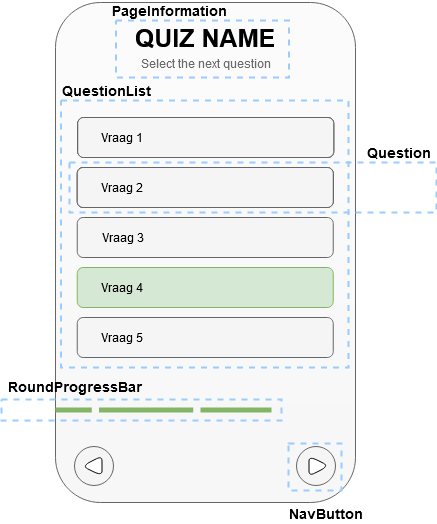

The diagram above was exported from draw.io. Its source (the exported page's mxGraphModel, read from the mxfile embedded in the PNG):
<mxGraphModel dx="1422" dy="763" grid="1" gridSize="10" guides="1" tooltips="1" connect="1" arrows="1" fold="1" page="1" pageScale="1" pageWidth="827" pageHeight="1169" math="0" shadow="0">
  <root>
    <mxCell id="t9LMGvGbsnkrPDvOKwRV-0" />
    <mxCell id="t9LMGvGbsnkrPDvOKwRV-1" parent="t9LMGvGbsnkrPDvOKwRV-0" />
    <mxCell id="gViJ9JjloTzM4ZuER516-0" value="" style="whiteSpace=wrap;html=1;rounded=1;strokeColor=#666666;fillColor=#FCFCFC;gradientDirection=south;gradientColor=#F7F7F7;" parent="t9LMGvGbsnkrPDvOKwRV-1" vertex="1">
      <mxGeometry x="274" y="345" width="300" height="500" as="geometry" />
    </mxCell>
    <mxCell id="gViJ9JjloTzM4ZuER516-23" value="&lt;b&gt;&lt;font style=&quot;font-size: 25px&quot;&gt;QUIZ NAME&lt;/font&gt;&lt;/b&gt;" style="text;html=1;strokeColor=none;fillColor=none;align=center;verticalAlign=middle;whiteSpace=wrap;rounded=0;shadow=0;glass=0;sketch=0;" parent="t9LMGvGbsnkrPDvOKwRV-1" vertex="1">
      <mxGeometry x="341" y="370" width="166" height="20" as="geometry" />
    </mxCell>
    <mxCell id="gViJ9JjloTzM4ZuER516-24" value="" style="ellipse;whiteSpace=wrap;html=1;aspect=fixed;rounded=1;shadow=0;glass=0;sketch=0;fillColor=#f5f5f5;strokeColor=#666666;fontColor=#333333;" parent="t9LMGvGbsnkrPDvOKwRV-1" vertex="1">
      <mxGeometry x="293" y="789" width="39" height="39" as="geometry" />
    </mxCell>
    <mxCell id="gViJ9JjloTzM4ZuER516-25" value="" style="triangle;whiteSpace=wrap;html=1;rounded=1;shadow=0;glass=0;sketch=0;rotation=-180;" parent="t9LMGvGbsnkrPDvOKwRV-1" vertex="1">
      <mxGeometry x="300.5" y="798.5" width="20" height="20" as="geometry" />
    </mxCell>
    <mxCell id="gViJ9JjloTzM4ZuER516-37" value="" style="ellipse;whiteSpace=wrap;html=1;aspect=fixed;rounded=1;shadow=0;glass=0;sketch=0;fillColor=#f5f5f5;strokeColor=#666666;fontColor=#333333;" parent="t9LMGvGbsnkrPDvOKwRV-1" vertex="1">
      <mxGeometry x="515" y="789" width="39" height="39" as="geometry" />
    </mxCell>
    <mxCell id="gViJ9JjloTzM4ZuER516-38" value="" style="triangle;whiteSpace=wrap;html=1;rounded=1;shadow=0;glass=0;sketch=0;rotation=0;" parent="t9LMGvGbsnkrPDvOKwRV-1" vertex="1">
      <mxGeometry x="527.5" y="798.5" width="20" height="20" as="geometry" />
    </mxCell>
    <mxCell id="gViJ9JjloTzM4ZuER516-39" value="" style="rounded=1;whiteSpace=wrap;html=1;shadow=0;glass=0;sketch=0;fillColor=#FCFCFC;gradientColor=#F7F7F7;align=left;" parent="t9LMGvGbsnkrPDvOKwRV-1" vertex="1">
      <mxGeometry x="296.25" y="460" width="256" height="40" as="geometry" />
    </mxCell>
    <mxCell id="jPI7mkovg5fMRAMeeMj7-0" value="" style="rounded=1;whiteSpace=wrap;html=1;shadow=0;glass=0;sketch=0;fillColor=#FCFCFC;gradientColor=#F7F7F7;align=left;" parent="t9LMGvGbsnkrPDvOKwRV-1" vertex="1">
      <mxGeometry x="295.75" y="510" width="256" height="40" as="geometry" />
    </mxCell>
    <mxCell id="jPI7mkovg5fMRAMeeMj7-1" value="" style="rounded=1;whiteSpace=wrap;html=1;shadow=0;glass=0;sketch=0;fillColor=#f5f5f5;align=left;strokeColor=#666666;fontColor=#333333;" parent="t9LMGvGbsnkrPDvOKwRV-1" vertex="1">
      <mxGeometry x="295.75" y="560" width="256" height="40" as="geometry" />
    </mxCell>
    <mxCell id="jPI7mkovg5fMRAMeeMj7-2" value="" style="rounded=1;whiteSpace=wrap;html=1;shadow=0;glass=0;sketch=0;fillColor=#d5e8d4;align=left;strokeColor=#82b366;" parent="t9LMGvGbsnkrPDvOKwRV-1" vertex="1">
      <mxGeometry x="295.75" y="610" width="256" height="40" as="geometry" />
    </mxCell>
    <mxCell id="jPI7mkovg5fMRAMeeMj7-3" value="" style="rounded=1;whiteSpace=wrap;html=1;shadow=0;glass=0;sketch=0;fillColor=#f5f5f5;align=left;strokeColor=#666666;fontColor=#333333;" parent="t9LMGvGbsnkrPDvOKwRV-1" vertex="1">
      <mxGeometry x="295.75" y="660" width="256" height="40" as="geometry" />
    </mxCell>
    <mxCell id="jPI7mkovg5fMRAMeeMj7-4" value="" style="rounded=1;whiteSpace=wrap;html=1;shadow=0;glass=0;sketch=0;fillColor=#f5f5f5;align=left;strokeColor=#666666;fontColor=#333333;" parent="t9LMGvGbsnkrPDvOKwRV-1" vertex="1">
      <mxGeometry x="296.25" y="460" width="256" height="40" as="geometry" />
    </mxCell>
    <mxCell id="jPI7mkovg5fMRAMeeMj7-5" value="" style="rounded=1;whiteSpace=wrap;html=1;shadow=0;glass=0;sketch=0;fillColor=#f5f5f5;align=left;strokeColor=#666666;fontColor=#333333;" parent="t9LMGvGbsnkrPDvOKwRV-1" vertex="1">
      <mxGeometry x="295.75" y="510" width="256" height="40" as="geometry" />
    </mxCell>
    <mxCell id="jPI7mkovg5fMRAMeeMj7-6" value="Vraag 1" style="text;html=1;strokeColor=none;fillColor=none;align=center;verticalAlign=middle;whiteSpace=wrap;rounded=0;shadow=0;glass=0;sketch=0;" parent="t9LMGvGbsnkrPDvOKwRV-1" vertex="1">
      <mxGeometry x="300.5" y="470" width="79.5" height="20" as="geometry" />
    </mxCell>
    <mxCell id="jPI7mkovg5fMRAMeeMj7-7" value="Vraag 2" style="text;html=1;strokeColor=none;fillColor=none;align=center;verticalAlign=middle;whiteSpace=wrap;rounded=0;shadow=0;glass=0;sketch=0;" parent="t9LMGvGbsnkrPDvOKwRV-1" vertex="1">
      <mxGeometry x="300.5" y="520" width="79.5" height="20" as="geometry" />
    </mxCell>
    <mxCell id="jPI7mkovg5fMRAMeeMj7-8" value="Vraag 3" style="text;html=1;strokeColor=none;fillColor=none;align=center;verticalAlign=middle;whiteSpace=wrap;rounded=0;shadow=0;glass=0;sketch=0;" parent="t9LMGvGbsnkrPDvOKwRV-1" vertex="1">
      <mxGeometry x="301.5" y="570" width="79.5" height="20" as="geometry" />
    </mxCell>
    <mxCell id="jPI7mkovg5fMRAMeeMj7-9" value="Vraag 4" style="text;html=1;strokeColor=none;fillColor=none;align=center;verticalAlign=middle;whiteSpace=wrap;rounded=0;shadow=0;glass=0;sketch=0;" parent="t9LMGvGbsnkrPDvOKwRV-1" vertex="1">
      <mxGeometry x="300.5" y="620" width="79.5" height="20" as="geometry" />
    </mxCell>
    <mxCell id="jPI7mkovg5fMRAMeeMj7-10" value="Vraag 5" style="text;html=1;strokeColor=none;fillColor=none;align=center;verticalAlign=middle;whiteSpace=wrap;rounded=0;shadow=0;glass=0;sketch=0;" parent="t9LMGvGbsnkrPDvOKwRV-1" vertex="1">
      <mxGeometry x="300.5" y="670" width="79.5" height="20" as="geometry" />
    </mxCell>
    <mxCell id="jPI7mkovg5fMRAMeeMj7-11" value="Select the next question" style="text;html=1;strokeColor=none;fillColor=none;align=center;verticalAlign=middle;whiteSpace=wrap;rounded=0;shadow=0;glass=0;sketch=0;fontColor=#6B6B6B;" parent="t9LMGvGbsnkrPDvOKwRV-1" vertex="1">
      <mxGeometry x="340" y="396" width="168.75" height="20" as="geometry" />
    </mxCell>
    <mxCell id="pahY7dYESJUGv1xhzrZ8-1" value="" style="verticalLabelPosition=bottom;verticalAlign=top;html=1;shadow=0;dashed=0;strokeWidth=5;shape=mxgraph.android.indeterminate_progress_bar;pointerEvents=1;rounded=1;glass=0;sketch=0;fillColor=#d5e8d4;align=left;strokeColor=#83B567;" parent="t9LMGvGbsnkrPDvOKwRV-1" vertex="1">
      <mxGeometry x="274" y="750" width="216" height="5" as="geometry" />
    </mxCell>
    <mxCell id="vMiGEUUkMAYi64rJ-gx6-0" value="" style="rounded=0;whiteSpace=wrap;html=1;fillColor=none;dashed=1;strokeWidth=2;strokeColor=#99CCFF;" vertex="1" parent="t9LMGvGbsnkrPDvOKwRV-1">
      <mxGeometry x="507" y="786" width="53" height="47" as="geometry" />
    </mxCell>
    <mxCell id="vMiGEUUkMAYi64rJ-gx6-1" value="&lt;font style=&quot;font-size: 14px&quot;&gt;&lt;b&gt;NavButton&lt;/b&gt;&lt;/font&gt;" style="text;html=1;strokeColor=none;fillColor=none;align=center;verticalAlign=middle;whiteSpace=wrap;rounded=0;dashed=1;" vertex="1" parent="t9LMGvGbsnkrPDvOKwRV-1">
      <mxGeometry x="524.5" y="846" width="40" height="20" as="geometry" />
    </mxCell>
    <mxCell id="vMiGEUUkMAYi64rJ-gx6-2" value="" style="rounded=0;whiteSpace=wrap;html=1;fillColor=none;dashed=1;strokeWidth=2;strokeColor=#99CCFF;" vertex="1" parent="t9LMGvGbsnkrPDvOKwRV-1">
      <mxGeometry x="288" y="505" width="367" height="50" as="geometry" />
    </mxCell>
    <mxCell id="vMiGEUUkMAYi64rJ-gx6-3" value="&lt;b&gt;&lt;font style=&quot;font-size: 14px&quot;&gt;QuestionList&lt;/font&gt;&lt;/b&gt;" style="text;html=1;strokeColor=none;fillColor=none;align=center;verticalAlign=middle;whiteSpace=wrap;rounded=0;dashed=1;" vertex="1" parent="t9LMGvGbsnkrPDvOKwRV-1">
      <mxGeometry x="305.38" y="423" width="40" height="20" as="geometry" />
    </mxCell>
    <mxCell id="vMiGEUUkMAYi64rJ-gx6-4" value="" style="rounded=0;whiteSpace=wrap;html=1;fillColor=none;dashed=1;strokeWidth=2;strokeColor=#99CCFF;" vertex="1" parent="t9LMGvGbsnkrPDvOKwRV-1">
      <mxGeometry x="279.5" y="443" width="287.5" height="267" as="geometry" />
    </mxCell>
    <mxCell id="vMiGEUUkMAYi64rJ-gx6-5" value="&lt;font style=&quot;font-size: 14px&quot;&gt;&lt;b&gt;Question&lt;/b&gt;&lt;/font&gt;" style="text;html=1;strokeColor=none;fillColor=none;align=center;verticalAlign=middle;whiteSpace=wrap;rounded=0;dashed=1;" vertex="1" parent="t9LMGvGbsnkrPDvOKwRV-1">
      <mxGeometry x="598" y="485" width="40" height="20" as="geometry" />
    </mxCell>
    <mxCell id="vMiGEUUkMAYi64rJ-gx6-6" value="" style="rounded=0;whiteSpace=wrap;html=1;fillColor=none;dashed=1;strokeWidth=2;strokeColor=#99CCFF;" vertex="1" parent="t9LMGvGbsnkrPDvOKwRV-1">
      <mxGeometry x="334.5" y="363" width="173" height="57" as="geometry" />
    </mxCell>
    <mxCell id="vMiGEUUkMAYi64rJ-gx6-7" value="&lt;font style=&quot;font-size: 14px&quot;&gt;&lt;b&gt;PageInformation&lt;/b&gt;&lt;/font&gt;" style="text;html=1;strokeColor=none;fillColor=none;align=center;verticalAlign=middle;whiteSpace=wrap;rounded=0;dashed=1;" vertex="1" parent="t9LMGvGbsnkrPDvOKwRV-1">
      <mxGeometry x="367.5" y="343" width="40" height="20" as="geometry" />
    </mxCell>
    <mxCell id="vMiGEUUkMAYi64rJ-gx6-8" value="" style="rounded=0;whiteSpace=wrap;html=1;fillColor=none;dashed=1;strokeWidth=2;strokeColor=#99CCFF;" vertex="1" parent="t9LMGvGbsnkrPDvOKwRV-1">
      <mxGeometry x="220" y="742" width="280" height="21" as="geometry" />
    </mxCell>
    <mxCell id="vMiGEUUkMAYi64rJ-gx6-9" value="&lt;b&gt;&lt;font style=&quot;font-size: 14px&quot;&gt;RoundProgressBar&lt;/font&gt;&lt;/b&gt;" style="text;html=1;strokeColor=none;fillColor=none;align=center;verticalAlign=middle;whiteSpace=wrap;rounded=0;dashed=1;" vertex="1" parent="t9LMGvGbsnkrPDvOKwRV-1">
      <mxGeometry x="274" y="719" width="40" height="20" as="geometry" />
    </mxCell>
  </root>
</mxGraphModel>